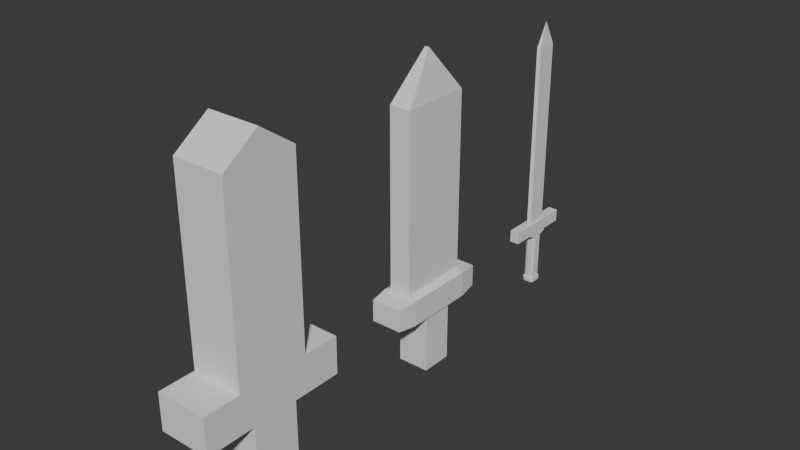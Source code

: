 # Source: sword1.blend  (saved by Blender 4.5.90; exported with 4.5.12 LTS)
import bpy
from mathutils import Matrix  # noqa: F401  (used for matrix-valued properties, if any)

bpy.ops.wm.read_factory_settings(use_empty=True)
scene = bpy.context.scene
scene.name = 'Scene'

# ---- collections
col_collection = bpy.data.collections.new('Collection'); scene.collection.children.link(col_collection)

# ---- world
world_world = bpy.data.worlds.new('World'); scene.world = world_world
world_world.use_nodes = True; world_world.node_tree.nodes.clear()
_N = world_world.node_tree.nodes; _L = world_world.node_tree.links
n0 = _N.new('ShaderNodeOutputWorld'); n0.name = 'World Output'; n0.location = (200, 100)
n1 = _N.new('ShaderNodeBackground'); n1.name = 'Background'; n1.location = (-200, 100)
n1.inputs[0].default_value = (0.05088, 0.05088, 0.05088, 1.0)
_L.new(n1.outputs[0], n0.inputs[0])
n0.is_active_output = True
world_world.color = (0.05088, 0.05088, 0.05088)
world_world.sun_shadow_jitter_overblur = 0.0

# ---- meshes
me_cube_001 = bpy.data.meshes.new('Cube.001')
me_cube_001.from_pydata([(-0.06635, -0.2933, -0.19), (-0.06635, -0.2933, 5.132), (-0.06635, 0.2933, -0.19), (-0.06635, 0.2933, 5.132), (0.06635, -0.2933, -0.19), (0.06635, -0.2933, 5.132), (0.06635, 0.2933, -0.19), (0.06635, 0.2933, 5.132), (0.0, 0.3819, -0.19), (0.0, 0.3819, 5.132), (0.0, -0.3819, -0.19), (0.0, -0.3819, 5.132), (-0.06635, 0.0, -0.19), (-0.06635, 0.0, 5.132), (0.06635, 0.0, -0.19), (0.06635, 0.0, 5.132), (0.0, 0.0, 5.814), (0.0, 0.0, -0.19)], [], [(12, 13, 3, 2), (8, 9, 7, 6), (14, 15, 5, 4), (10, 11, 1, 0), (17, 14, 4, 10), (16, 1, 11), (16, 5, 15), (12, 17, 10, 0), (4, 5, 11, 10), (2, 3, 9, 8), (2, 8, 17, 12), (7, 16, 15), (3, 16, 9), (8, 6, 14, 17), (6, 7, 15, 14), (0, 1, 13, 12), (16, 11, 5), (16, 13, 1), (7, 9, 16), (3, 13, 16)])
_uv = me_cube_001.uv_layers.new(name='UVMap')
_uv.uv.foreach_set('vector', [0.375, 0.125, 0.625, 0.125, 0.625, 0.25, 0.375, 0.25, 0.375, 0.375, 0.625, 0.375, 0.625, 0.5, 0.375, 0.5, 0.375, 0.625, 0.625, 0.625, 0.625, 0.75, 0.375, 0.75, 0.375, 0.875, 0.625, 0.875, 0.625, 1.0, 0.375, 1.0, 0.25, 0.625, 0.375, 0.625, 0.375, 0.75, 0.25, 0.75, 0.75, 0.625, 0.875, 0.75, 0.75, 0.75, 0.75, 0.625, 0.625, 0.75, 0.625, 0.625, 0.125, 0.625, 0.25, 0.625, 0.25, 0.75, 0.125, 0.75, 0.375, 0.75, 0.625, 0.75, 0.625, 0.875, 0.375, 0.875, 0.375, 0.25, 0.625, 0.25, 0.625, 0.375, 0.375, 0.375, 0.125, 0.5, 0.25, 0.5, 0.25, 0.625, 0.125, 0.625, 0.625, 0.5, 0.75, 0.625, 0.625, 0.625, 0.875, 0.5, 0.75, 0.625, 0.75, 0.5, 0.25, 0.5, 0.375, 0.5, 0.375, 0.625, 0.25, 0.625, 0.375, 0.5, 0.625, 0.5, 0.625, 0.625, 0.375, 0.625, 0.375, 0.0, 0.625, 0.0, 0.625, 0.125, 0.375, 0.125, 0.75, 0.625, 0.75, 0.75, 0.625, 0.75, 0.75, 0.625, 0.875, 0.625, 0.875, 0.75, 0.625, 0.5, 0.75, 0.5, 0.75, 0.625, 0.875, 0.5, 0.875, 0.625, 0.75, 0.625])
me_cube_001.use_mirror_y = True
me_cube_001.update()
me_cube_002 = bpy.data.meshes.new('Cube.002')
me_cube_002.from_pydata([(-0.1408, -1.006, -0.5782), (-0.1408, -1.006, -0.2242), (-0.1408, 1.006, -0.5782), (-0.1408, 1.006, -0.2242), (0.1408, -1.006, -0.5782), (0.1408, -1.006, -0.2242), (0.1408, 1.006, -0.5782), (0.1408, 1.006, -0.2242), (-0.1408, 0.3352, -0.5782), (-0.1408, -0.3352, -0.5782), (-0.1408, -0.3352, -0.2242), (-0.1408, 0.3352, -0.2242), (0.1408, -0.3352, -0.5782), (0.1408, 0.3352, -0.5782), (0.1408, 0.3352, -0.2242), (0.1408, -0.3352, -0.2242), (-0.0783, 0.1569, -0.6977), (-0.1408, 0.1276, -0.6977), (-0.1408, 0.3352, -0.6352), (-0.1408, -0.1276, -0.6977), (-0.0783, -0.1569, -0.6977), (-0.1408, -0.3352, -0.6352), (0.0783, -0.1569, -0.6977), (0.1408, -0.1276, -0.6977), (0.1408, -0.3352, -0.6352), (0.1408, 0.1276, -0.6977), (0.0783, 0.1569, -0.6977), (0.1408, 0.3352, -0.6352), (-0.1408, 0.1276, -2.055), (-0.0783, 0.1569, -2.055), (-0.0783, -0.1569, -2.055), (-0.1408, -0.1276, -2.055), (0.1408, -0.1276, -2.055), (0.0783, -0.1569, -2.055), (0.0783, 0.1569, -2.055), (0.1408, 0.1276, -2.055), (-0.09354, 0.1874, -2.078), (-0.1683, 0.1524, -2.078), (-0.1683, -0.1524, -2.078), (-0.09354, -0.1874, -2.078), (0.09354, -0.1874, -2.078), (0.1683, -0.1524, -2.078), (0.1683, 0.1524, -2.078), (0.09354, 0.1874, -2.078), (-0.09354, 0.1874, -2.222), (-0.1683, 0.1524, -2.222), (-0.1683, -0.1524, -2.222), (-0.09354, -0.1874, -2.222), (0.09354, -0.1874, -2.222), (0.1683, -0.1524, -2.222), (0.1683, 0.1524, -2.222), (0.09354, 0.1874, -2.222), (0.0, 1.006, -0.5782), (0.0, 1.006, -0.2242), (0.0, -1.006, -0.5782), (0.0, -1.006, -0.2242), (0.0, 0.3352, -0.2242), (0.0, -0.3352, -0.2242), (0.0, 0.3352, -0.5782), (0.0, -0.3352, -0.5782)], [], [(8, 11, 3, 2), (52, 53, 7, 6), (12, 15, 5, 4), (54, 55, 1, 0), (59, 12, 4, 54), (57, 10, 1, 55), (53, 3, 11, 56), (56, 11, 10, 57), (52, 6, 13, 58), (6, 7, 14, 13), (13, 14, 15, 12), (0, 1, 10, 9), (9, 10, 11, 8), (9, 21, 24), (24, 12, 59, 9), (13, 27, 18), (18, 8, 58, 13), (27, 26, 18), (21, 20, 24), (16, 17, 18), (19, 20, 21), (22, 23, 24), (25, 26, 27), (16, 29, 28, 17), (30, 20, 19, 31), (32, 23, 22, 33), (34, 26, 25, 35), (9, 8, 18, 17, 19, 21), (16, 26, 34, 29), (26, 16, 18), (19, 17, 28, 31), (22, 20, 30, 33), (20, 22, 24), (25, 23, 32, 35), (13, 12, 24, 23, 25, 27), (31, 28, 37, 38), (38, 37, 45, 46), (29, 34, 43, 36), (30, 31, 38, 39), (35, 32, 41, 42), (28, 29, 36, 37), (32, 33, 40, 41), (33, 30, 39, 40), (34, 35, 42, 43), (45, 44, 51, 50, 49, 48, 47, 46), (43, 42, 50, 51), (39, 38, 46, 47), (40, 39, 47, 48), (36, 43, 51, 44), (41, 40, 48, 49), (37, 36, 44, 45), (42, 41, 49, 50), (2, 52, 58, 8), (14, 56, 57, 15), (7, 53, 56, 14), (15, 57, 55, 5), (9, 59, 54, 0), (4, 5, 55, 54), (2, 3, 53, 52)])
_uv = me_cube_002.uv_layers.new(name='UVMap')
_uv.uv.foreach_set('vector', [0.375, 0.1667, 0.625, 0.1667, 0.625, 0.25, 0.375, 0.25, 0.375, 0.375, 0.625, 0.375, 0.625, 0.5, 0.375, 0.5, 0.375, 0.6667, 0.625, 0.6667, 0.625, 0.75, 0.375, 0.75, 0.375, 0.875, 0.625, 0.875, 0.625, 1.0, 0.375, 1.0, 0.25, 0.6667, 0.375, 0.6667, 0.375, 0.75, 0.25, 0.75, 0.75, 0.6667, 0.875, 0.6667, 0.875, 0.75, 0.75, 0.75, 0.75, 0.5, 0.875, 0.5, 0.875, 0.5833, 0.75, 0.5833, 0.75, 0.5833, 0.875, 0.5833, 0.875, 0.6667, 0.75, 0.6667, 0.25, 0.5, 0.375, 0.5, 0.375, 0.5833, 0.25, 0.5833, 0.375, 0.5, 0.625, 0.5, 0.625, 0.5833, 0.375, 0.5833, 0.375, 0.5833, 0.625, 0.5833, 0.625, 0.6667, 0.375, 0.6667, 0.375, 0.0, 0.625, 0.0, 0.625, 0.08333, 0.375, 0.08333, 0.375, 0.08333, 0.625, 0.08333, 0.625, 0.1667, 0.375, 0.1667, 0.125, 0.6667, 0.125, 0.6667, 0.375, 0.6667, 0.375, 0.6667, 0.375, 0.6667, 0.25, 0.6667, 0.125, 0.6667, 0.375, 0.5833, 0.375, 0.5833, 0.125, 0.5833, 0.125, 0.5833, 0.125, 0.5833, 0.25, 0.5833, 0.375, 0.5833, 0.375, 0.5833, 0.3199, 0.5833, 0.125, 0.5833, 0.125, 0.6667, 0.1805, 0.6667, 0.375, 0.6667, 0.375, 0.1667, 0.375, 0.1589, 0.375, 0.1667, 0.375, 0.09111, 0.375, 0.08333, 0.375, 0.08333, 0.3195, 0.6667, 0.375, 0.6589, 0.375, 0.6667, 0.375, 0.5911, 0.3199, 0.5833, 0.375, 0.5833, 0.375, 0.1667, 0.375, 0.1667, 0.375, 0.1589, 0.375, 0.1589, 0.375, 0.08333, 0.375, 0.08333, 0.375, 0.09111, 0.375, 0.09111, 0.375, 0.6589, 0.375, 0.6589, 0.3195, 0.6667, 0.3195, 0.6667, 0.3195, 0.5833, 0.3199, 0.5833, 0.375, 0.5911, 0.375, 0.5911, 0.375, 0.08333, 0.375, 0.1667, 0.375, 0.1667, 0.375, 0.1589, 0.375, 0.09111, 0.375, 0.08333, 0.1805, 0.5833, 0.3199, 0.5833, 0.3195, 0.5833, 0.1805, 0.5833, 0.3199, 0.5833, 0.1805, 0.5833, 0.125, 0.5833, 0.375, 0.09111, 0.375, 0.1589, 0.375, 0.1589, 0.375, 0.09111, 0.3195, 0.6667, 0.1805, 0.6667, 0.1805, 0.6667, 0.3195, 0.6667, 0.1805, 0.6667, 0.3195, 0.6667, 0.375, 0.6667, 0.375, 0.5911, 0.375, 0.6589, 0.375, 0.6589, 0.375, 0.5911, 0.375, 0.5833, 0.375, 0.6667, 0.375, 0.6667, 0.375, 0.6589, 0.375, 0.5911, 0.375, 0.5833, 0.375, 0.09111, 0.375, 0.1589, 0.375, 0.1589, 0.375, 0.09111, 0.375, 0.09111, 0.375, 0.1589, 0.375, 0.1589, 0.375, 0.09111, 0.1805, 0.5833, 0.3195, 0.5833, 0.3195, 0.5833, 0.1805, 0.5833, 0.375, 0.08333, 0.375, 0.09111, 0.375, 0.09111, 0.375, 0.08333, 0.375, 0.5911, 0.375, 0.6589, 0.375, 0.6589, 0.375, 0.5911, 0.375, 0.1589, 0.375, 0.1667, 0.375, 0.1667, 0.375, 0.1589, 0.375, 0.6589, 0.3195, 0.6667, 0.3195, 0.6667, 0.375, 0.6589, 0.3195, 0.6667, 0.1805, 0.6667, 0.1805, 0.6667, 0.3195, 0.6667, 0.3195, 0.5833, 0.375, 0.5911, 0.375, 0.5911, 0.3195, 0.5833, 0.125, 0.5911, 0.1805, 0.5833, 0.3195, 0.5833, 0.375, 0.5911, 0.375, 0.6589, 0.3195, 0.6667, 0.1805, 0.6667, 0.125, 0.6589, 0.3195, 0.5833, 0.375, 0.5911, 0.375, 0.5911, 0.3195, 0.5833, 0.375, 0.08333, 0.375, 0.09111, 0.375, 0.09111, 0.375, 0.08333, 0.3195, 0.6667, 0.1805, 0.6667, 0.1805, 0.6667, 0.3195, 0.6667, 0.1805, 0.5833, 0.3195, 0.5833, 0.3195, 0.5833, 0.1805, 0.5833, 0.375, 0.6589, 0.3195, 0.6667, 0.3195, 0.6667, 0.375, 0.6589, 0.375, 0.1589, 0.375, 0.1667, 0.375, 0.1667, 0.375, 0.1589, 0.375, 0.5911, 0.375, 0.6589, 0.375, 0.6589, 0.375, 0.5911, 0.125, 0.5, 0.25, 0.5, 0.25, 0.5833, 0.125, 0.5833, 0.625, 0.5833, 0.75, 0.5833, 0.75, 0.6667, 0.625, 0.6667, 0.625, 0.5, 0.75, 0.5, 0.75, 0.5833, 0.625, 0.5833, 0.625, 0.6667, 0.75, 0.6667, 0.75, 0.75, 0.625, 0.75, 0.125, 0.6667, 0.25, 0.6667, 0.25, 0.75, 0.125, 0.75, 0.375, 0.75, 0.625, 0.75, 0.625, 0.875, 0.375, 0.875, 0.375, 0.25, 0.625, 0.25, 0.625, 0.375, 0.375, 0.375])
me_cube_002.update()
me_cube_003 = bpy.data.meshes.new('Cube.003')
me_cube_003.from_pydata([(-0.5095, -1.0, 0.0128), (-0.3123, -1.0, 5.146), (-0.5095, 1.0, 0.0128), (-0.3123, 1.0, 5.146), (0.5095, -1.0, 0.0128), (0.3123, -1.0, 5.146), (0.5095, 1.0, 0.0128), (0.3123, 1.0, 5.146), (-0.5095, 0.0, 0.0128), (-0.06318, 0.0, 6.4), (0.5095, 0.0, 0.0128), (0.06318, 0.0, 6.4), (-0.5095, 0.0, -0.712), (-0.5095, -1.0, -0.712), (0.5095, 1.0, -0.712), (-0.5095, 1.0, -0.712), (0.5095, 0.0, -0.712), (0.5095, -1.0, -0.712), (0.4361, 1.555, -0.03941), (-0.4361, 1.555, -0.03941), (-0.4361, -1.555, -0.03941), (0.4361, -1.555, -0.03941), (0.4361, 1.555, -0.6598), (-0.4361, 1.555, -0.6598), (-0.4361, -1.555, -0.6598), (0.4361, -1.555, -0.6598), (-0.4488, -0.4488, -2.403), (-0.4488, -0.4488, -0.5606), (-0.4488, 0.4488, -2.403), (-0.4488, 0.4488, -0.5606), (0.4488, -0.4488, -2.403), (0.4488, -0.4488, -0.5606), (0.4488, 0.4488, -2.403), (0.4488, 0.4488, -0.5606), (-0.3123, -1.0, 0.1128), (-0.3123, 1.0, 0.1128), (0.3123, 1.0, 0.1128), (0.3123, -1.0, 0.1128), (0.3123, 0.0, 0.1372), (-0.3123, 0.0, 0.1372), (0.3123, 0.0, 5.146), (-0.3123, 0.0, 5.146)], [], [(39, 41, 3, 35), (35, 3, 7, 36), (38, 40, 5, 37), (37, 5, 1, 34), (6, 10, 16, 14), (11, 9, 1, 5), (7, 3, 9, 11), (0, 8, 12, 13), (36, 7, 40, 38), (34, 1, 41, 39), (12, 16, 17, 13), (15, 14, 16, 12), (10, 4, 17, 16), (8, 2, 15, 12), (6, 14, 22, 18), (15, 2, 19, 23), (21, 20, 24, 25), (19, 18, 22, 23), (0, 13, 24, 20), (13, 17, 25, 24), (4, 0, 20, 21), (14, 15, 23, 22), (17, 4, 21, 25), (2, 6, 18, 19), (26, 27, 29, 28), (28, 29, 33, 32), (32, 33, 31, 30), (30, 31, 27, 26), (28, 32, 30, 26), (33, 29, 27, 31), (0, 34, 39, 8), (6, 36, 38, 10), (4, 37, 34, 0), (10, 38, 37, 4), (2, 35, 36, 6), (8, 39, 35, 2), (41, 1, 9), (3, 41, 9), (5, 40, 11), (40, 7, 11)])
_uv = me_cube_003.uv_layers.new(name='UVMap')
_uv.uv.foreach_set('vector', [0.3799, 0.125, 0.5759, 0.125, 0.625, 0.25, 0.3799, 0.25, 0.3799, 0.25, 0.625, 0.25, 0.625, 0.5, 0.3799, 0.5, 0.3799, 0.625, 0.5759, 0.625, 0.625, 0.75, 0.3799, 0.75, 0.3799, 0.75, 0.625, 0.75, 0.625, 1.0, 0.3799, 1.0, 0.375, 0.5, 0.375, 0.625, 0.375, 0.625, 0.375, 0.5, 0.625, 0.625, 0.875, 0.625, 0.875, 0.75, 0.625, 0.75, 0.625, 0.5, 0.875, 0.5, 0.875, 0.625, 0.625, 0.625, 0.375, 0.0, 0.375, 0.125, 0.375, 0.125, 0.375, 0.0, 0.3799, 0.5, 0.625, 0.5, 0.5759, 0.625, 0.3799, 0.625, 0.3799, 0.0, 0.625, 0.0, 0.5759, 0.125, 0.3799, 0.125, 0.125, 0.625, 0.375, 0.625, 0.375, 0.75, 0.125, 0.75, 0.125, 0.5, 0.375, 0.5, 0.375, 0.625, 0.125, 0.625, 0.375, 0.625, 0.375, 0.75, 0.375, 0.75, 0.375, 0.625, 0.375, 0.125, 0.375, 0.25, 0.375, 0.25, 0.375, 0.125, 0.375, 0.5, 0.375, 0.5, 0.375, 0.5, 0.375, 0.5, 0.375, 0.25, 0.375, 0.25, 0.375, 0.25, 0.375, 0.25, 0.375, 0.75, 0.375, 1.0, 0.375, 1.0, 0.375, 0.75, 0.375, 0.25, 0.375, 0.5, 0.375, 0.5, 0.375, 0.25, 0.375, 0.0, 0.375, 0.0, 0.375, 0.0, 0.375, 0.0, 0.125, 0.75, 0.375, 0.75, 0.375, 0.75, 0.125, 0.75, 0.375, 0.75, 0.375, 1.0, 0.375, 1.0, 0.375, 0.75, 0.375, 0.5, 0.125, 0.5, 0.125, 0.5, 0.375, 0.5, 0.375, 0.75, 0.375, 0.75, 0.375, 0.75, 0.375, 0.75, 0.375, 0.25, 0.375, 0.5, 0.375, 0.5, 0.375, 0.25, 0.375, 0.0, 0.625, 0.0, 0.625, 0.25, 0.375, 0.25, 0.375, 0.25, 0.625, 0.25, 0.625, 0.5, 0.375, 0.5, 0.375, 0.5, 0.625, 0.5, 0.625, 0.75, 0.375, 0.75, 0.375, 0.75, 0.625, 0.75, 0.625, 1.0, 0.375, 1.0, 0.125, 0.5, 0.375, 0.5, 0.375, 0.75, 0.125, 0.75, 0.625, 0.5, 0.875, 0.5, 0.875, 0.75, 0.625, 0.75, 0.375, 0.0, 0.3799, 0.0, 0.3799, 0.125, 0.375, 0.125, 0.375, 0.5, 0.3799, 0.5, 0.3799, 0.625, 0.375, 0.625, 0.375, 0.75, 0.3799, 0.75, 0.3799, 1.0, 0.375, 1.0, 0.375, 0.625, 0.3799, 0.625, 0.3799, 0.75, 0.375, 0.75, 0.375, 0.25, 0.3799, 0.25, 0.3799, 0.5, 0.375, 0.5, 0.375, 0.125, 0.3799, 0.125, 0.3799, 0.25, 0.375, 0.25, 0.5759, 0.125, 0.625, 0.0, 0.625, 0.125, 0.625, 0.25, 0.5759, 0.125, 0.625, 0.125, 0.625, 0.75, 0.5759, 0.625, 0.625, 0.625, 0.5759, 0.625, 0.625, 0.5, 0.625, 0.625])
me_cube_003.use_mirror_y = True
me_cube_003.update()
me_cube_004 = bpy.data.meshes.new('Cube.004')
me_cube_004.from_pydata([(-0.7201, -0.6376, -2.238), (-0.7201, -1.0, 5.792), (-0.7201, 0.6376, -2.238), (-0.7201, 1.0, 5.792), (0.7201, -0.6376, -2.238), (0.7201, -1.0, 5.792), (0.7201, 0.6376, -2.238), (0.7201, 1.0, 5.792), (-0.7201, 0.0, -2.238), (-0.7201, 0.0, 6.497), (0.7201, 0.0, -2.238), (0.7201, 0.0, 6.497), (-0.7201, -0.6376, -0.3973), (-0.7201, -1.0, 0.6471), (-0.7201, 1.0, 0.6471), (-0.7201, 0.6376, -0.3973), (0.7201, 1.0, 0.6471), (0.7201, 0.6376, -0.3973), (0.7201, -1.0, 0.6471), (0.7201, -0.6376, -0.3973), (0.7201, 0.0, 0.6471), (0.7201, 0.0, -0.3973), (-0.7201, 0.0, 0.6471), (-0.7201, 0.0, -0.3973), (-0.7201, -2.02, -0.3973), (-0.7201, -2.02, 0.6471), (-0.7201, 2.02, 0.6471), (-0.7201, 2.02, -0.3973), (0.7201, 2.02, 0.6471), (0.7201, 2.02, -0.3973), (0.7201, -2.02, 0.6471), (0.7201, -2.02, -0.3973)], [], [(22, 9, 3, 14), (14, 3, 7, 16), (20, 11, 5, 18), (18, 5, 1, 13), (8, 10, 4, 0), (11, 9, 1, 5), (7, 3, 9, 11), (2, 6, 10, 8), (16, 7, 11, 20), (13, 1, 9, 22), (0, 12, 23, 8), (12, 13, 22, 23), (6, 17, 21, 10), (17, 16, 20, 21), (4, 19, 12, 0), (14, 16, 28, 26), (10, 21, 19, 4), (21, 20, 18, 19), (2, 15, 17, 6), (13, 12, 24, 25), (8, 23, 15, 2), (23, 22, 14, 15), (31, 30, 25, 24), (27, 26, 28, 29), (18, 13, 25, 30), (17, 15, 27, 29), (19, 18, 30, 31), (12, 19, 31, 24), (16, 17, 29, 28), (15, 14, 26, 27)])
_uv = me_cube_004.uv_layers.new(name='UVMap')
_uv.uv.foreach_set('vector', [0.5049, 0.125, 0.625, 0.125, 0.625, 0.25, 0.5049, 0.25, 0.5049, 0.25, 0.625, 0.25, 0.625, 0.5, 0.5049, 0.5, 0.5049, 0.625, 0.625, 0.625, 0.625, 0.75, 0.5049, 0.75, 0.5049, 0.75, 0.625, 0.75, 0.625, 1.0, 0.5049, 1.0, 0.125, 0.625, 0.375, 0.625, 0.375, 0.75, 0.125, 0.75, 0.625, 0.625, 0.875, 0.625, 0.875, 0.75, 0.625, 0.75, 0.625, 0.5, 0.875, 0.5, 0.875, 0.625, 0.625, 0.625, 0.125, 0.5, 0.375, 0.5, 0.375, 0.625, 0.125, 0.625, 0.5049, 0.5, 0.625, 0.5, 0.625, 0.625, 0.5049, 0.625, 0.5049, 0.0, 0.625, 0.0, 0.625, 0.125, 0.5049, 0.125, 0.375, 0.0, 0.4215, 0.0, 0.4215, 0.125, 0.375, 0.125, 0.4215, 0.0, 0.5049, 0.0, 0.5049, 0.125, 0.4215, 0.125, 0.375, 0.5, 0.4215, 0.5, 0.4215, 0.625, 0.375, 0.625, 0.4215, 0.5, 0.5049, 0.5, 0.5049, 0.625, 0.4215, 0.625, 0.375, 0.75, 0.4215, 0.75, 0.4215, 1.0, 0.375, 1.0, 0.5049, 0.25, 0.5049, 0.5, 0.5049, 0.5, 0.5049, 0.25, 0.375, 0.625, 0.4215, 0.625, 0.4215, 0.75, 0.375, 0.75, 0.4215, 0.625, 0.5049, 0.625, 0.5049, 0.75, 0.4215, 0.75, 0.375, 0.25, 0.4215, 0.25, 0.4215, 0.5, 0.375, 0.5, 0.5049, 0.0, 0.4215, 0.0, 0.4215, 0.0, 0.5049, 0.0, 0.375, 0.125, 0.4215, 0.125, 0.4215, 0.25, 0.375, 0.25, 0.4215, 0.125, 0.5049, 0.125, 0.5049, 0.25, 0.4215, 0.25, 0.4215, 0.75, 0.5049, 0.75, 0.5049, 1.0, 0.4215, 1.0, 0.4215, 0.25, 0.5049, 0.25, 0.5049, 0.5, 0.4215, 0.5, 0.5049, 0.75, 0.5049, 1.0, 0.5049, 1.0, 0.5049, 0.75, 0.4215, 0.5, 0.4215, 0.25, 0.4215, 0.25, 0.4215, 0.5, 0.4215, 0.75, 0.5049, 0.75, 0.5049, 0.75, 0.4215, 0.75, 0.4215, 1.0, 0.4215, 0.75, 0.4215, 0.75, 0.4215, 1.0, 0.5049, 0.5, 0.4215, 0.5, 0.4215, 0.5, 0.5049, 0.5, 0.4215, 0.25, 0.5049, 0.25, 0.5049, 0.25, 0.4215, 0.25])
me_cube_004.update()

# ---- objects
ob_cube_001 = bpy.data.objects.new('Cube.001', me_cube_001)
ob_cube_002 = bpy.data.objects.new('Cube.002', me_cube_002)
ob_cube_003 = bpy.data.objects.new('Cube.003', me_cube_003)
ob_cube_004 = bpy.data.objects.new('Cube.004', me_cube_004)

# ---- transforms, parenting, visibility, modifiers, constraints
ob_cube_001.location = (0.0, 11.39, 0.0)
ob_cube_001.use_mesh_mirror_y = True
ob_cube_002.location = (0.0, 11.39, 0.0)
ob_cube_003.location = (0.0, 6.189, 0.0)
ob_cube_003.use_mesh_mirror_y = True
ob_cube_004.location = (0.0, 0.0, 0.0)

# ---- collection membership
col_collection.objects.link(ob_cube_001)
col_collection.objects.link(ob_cube_002)
col_collection.objects.link(ob_cube_003)
col_collection.objects.link(ob_cube_004)

# ---- scene / render settings (as saved in the file)
scene.frame_start = 1; scene.frame_end = 250; scene.frame_set(1)
scene.render.engine = 'BLENDER_EEVEE_NEXT'
bpy.context.view_layer.update()

# ---- added for rendering (the .blend has no active camera and no usable light): camera, sun
cam_auto = bpy.data.cameras.new('AutoCamera')
cam_auto.lens = 50.0
cam_auto.sensor_width = 36.0
cam_auto.clip_end = 1000.0
ob_auto_camera = bpy.data.objects.new('AutoCamera', cam_auto)
scene.collection.objects.link(ob_auto_camera)
ob_auto_camera.location = (15.7284, -13.6885, 14.6294)
ob_auto_camera.rotation_euler = (1.09748, -7.21219e-08, 0.694738)
scene.camera = ob_auto_camera
light_auto_sun = bpy.data.lights.new('AutoSun', 'SUN')
light_auto_sun.energy = 3.0
light_auto_sun.angle = 0.0523599
ob_auto_sun = bpy.data.objects.new('AutoSun', light_auto_sun)
scene.collection.objects.link(ob_auto_sun)
ob_auto_sun.rotation_euler = (0.872665, 0.174533, 0.523599)
bpy.context.view_layer.update()
